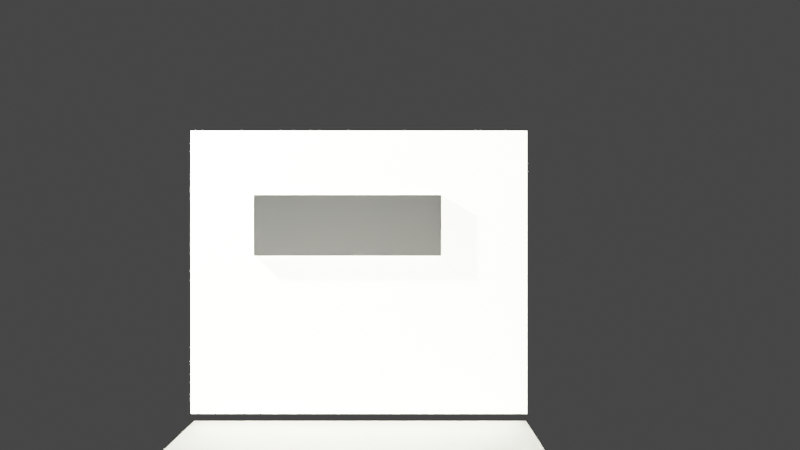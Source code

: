# Source: Can_I_See_Kerrins_Titties.blend  (saved by Blender 2.80.75; exported with 4.5.12 LTS)
import bpy
from mathutils import Matrix  # noqa: F401  (used for matrix-valued properties, if any)

bpy.ops.wm.read_factory_settings(use_empty=True)
scene = bpy.context.scene
scene.name = 'Scene'

# ---- collections
col_collection = bpy.data.collections.new('Collection'); scene.collection.children.link(col_collection)

# ---- materials (node trees are filled in below, after node groups)
mat_material = bpy.data.materials.new('Material')
mat_glass = bpy.data.materials.new('Glass')

# ---- material node trees
mat_material.use_nodes = True; mat_material.node_tree.nodes.clear()
_N = mat_material.node_tree.nodes; _L = mat_material.node_tree.links
n0 = _N.new('ShaderNodeOutputMaterial'); n0.name = 'Material Output'; n0.location = (300, 300)
n1 = _N.new('ShaderNodeBsdfPrincipled'); n1.name = 'Principled BSDF'; n1.location = (10, 300)
n1.distribution = 'GGX'
n1.subsurface_method = 'BURLEY'
n1.inputs[0].default_value = (100.0, 99.2, 81.6, 1.0)
n1.inputs[2].default_value = 0.6
n1.inputs[3].default_value = 1.45
n1.inputs[27].default_value = (0.0, 0.0, 0.0, 1.0)
n1.inputs[28].default_value = 1.0
_L.new(n1.outputs[0], n0.inputs[0])
n0.is_active_output = True
mat_glass.use_nodes = True; mat_glass.node_tree.nodes.clear()
_N = mat_glass.node_tree.nodes; _L = mat_glass.node_tree.links
n0 = _N.new('ShaderNodeOutputMaterial'); n0.name = 'Material Output'; n0.location = (300, 300)
n1 = _N.new('ShaderNodeBsdfGlass'); n1.name = 'Glass BSDF'; n1.location = (10, 300)
n1.distribution = 'BECKMANN'
n1.inputs[2].default_value = 1.45
_L.new(n1.outputs[0], n0.inputs[0])
n0.is_active_output = True

# ---- world
world_world = bpy.data.worlds.new('World'); scene.world = world_world
world_world.use_nodes = True; world_world.node_tree.nodes.clear()
_N = world_world.node_tree.nodes; _L = world_world.node_tree.links
n0 = _N.new('ShaderNodeOutputWorld'); n0.name = 'World Output'; n0.location = (300, 300)
n1 = _N.new('ShaderNodeBackground'); n1.name = 'Background'; n1.location = (10, 300)
n1.inputs[0].default_value = (0.05088, 0.05088, 0.05088, 1.0)
_L.new(n1.outputs[0], n0.inputs[0])
n0.is_active_output = True
world_world.color = (0.05088, 0.05088, 0.05088)
world_world.use_sun_shadow = False
world_world.sun_shadow_jitter_overblur = 0.0

# ---- cameras
cam_camera = bpy.data.cameras.new('Camera')
cam_camera.clip_end = 100.0
cam_camera.lens = 17.0
cam_camera.sensor_width = 22.0
cam_camera.ortho_scale = 7.314
cam_camera.show_sensor = True

# ---- lights
light_light = bpy.data.lights.new('Light', 'POINT')
light_light.transmission_factor = 0.0
light_light.energy = 1000.0
light_light.shadow_soft_size = 0.1
light_light.shadow_maximum_resolution = 0.006
light_light.use_absolute_resolution = True

# ---- meshes
me_cube_001 = bpy.data.meshes.new('Cube.001')
me_cube_001.from_pydata([(-0.3803, 1.966, 1.117), (-0.3803, 1.966, 1.547), (-1.489, 1.966, 1.117), (-1.489, 1.966, 1.547), (-0.3803, 1.966, 1.117), (-0.3803, 1.966, 1.547), (-2.0, 0.006936, 0.0002599), (-2.0, 0.006936, 2.0), (-2.0, 2.007, 0.0002599), (-2.0, 2.007, 2.0), (0.0002953, 0.006936, 0.0002599), (0.0002953, 0.006936, 2.0), (0.0002953, 2.007, 0.0002599), (0.0002953, 2.007, 2.0), (0.0002953, 2.007, 2.0), (0.0002953, 2.007, 0.0002599), (0.0002953, 0.006936, 0.0002599), (0.0002953, 0.006936, 2.0), (0.0002953, 2.007, 2.0), (0.0002953, 2.007, 0.0002599), (0.0002953, 0.006936, 0.0002599), (0.0002953, 0.006936, 2.0), (-0.3803, 0.006936, 1.547), (-0.3803, 0.006936, 1.117), (-1.489, 0.006936, 1.117), (-1.489, 0.006936, 1.547), (-0.403, 0.006936, 1.547), (-1.467, 0.006936, 1.117), (-1.489, 0.006936, 1.538), (-0.3803, 0.006936, 1.126), (-1.467, 0.006936, 1.117), (-1.489, 0.006936, 1.538), (-0.403, 0.006936, 1.547), (-0.3803, 0.006936, 1.126)], [(3, 26), (4, 27), (2, 28), (5, 29)], [(0, 23, 29, 1), (4, 23, 33, 22, 5), (2, 24, 30, 23, 4), (5, 22, 32, 25, 3), (6, 7, 9, 8), (8, 9, 13, 12), (11, 10, 16, 17), (10, 11, 22, 33, 23, 30, 24, 7, 6), (8, 12, 10, 6), (13, 9, 7, 11), (14, 17, 21, 18), (10, 12, 15, 16), (13, 11, 17, 14), (12, 13, 14, 15), (19, 18, 21, 20), (15, 14, 18, 19), (17, 16, 20, 21), (16, 15, 19, 20), (24, 2, 3, 25, 31), (7, 24, 31, 25, 32, 22, 11), (23, 0, 27)])
_uv = me_cube_001.uv_layers.new(name='UVMap')
_uv.uv.foreach_set('vector', [0.375, 0.5, 0.375, 0.7449, 0.3801, 0.7449, 0.625, 0.5, 0.375, 0.5, 0.375, 0.7449, 0.3801, 0.7449, 0.625, 0.7449, 0.625, 0.5, 0.125, 0.5, 0.125, 0.7449, 0.1301, 0.7449, 0.375, 0.7449, 0.375, 0.5, 0.625, 0.5, 0.625, 0.7449, 0.6301, 0.7449, 0.875, 0.7449, 0.875, 0.5, 0.375, 0.0, 0.625, 0.0, 0.625, 0.25, 0.375, 0.25, 0.375, 0.25, 0.625, 0.25, 0.625, 0.5, 0.375, 0.5, 0.625, 0.75, 0.375, 0.75, 0.375, 0.75, 0.625, 0.75, 0.375, 0.75, 0.625, 0.75, 0.5683, 0.7976, 0.5157, 0.7976, 0.5146, 0.7976, 0.5146, 0.9334, 0.5146, 0.9362, 0.625, 1.0, 0.375, 1.0, 0.125, 0.5, 0.375, 0.5, 0.375, 0.75, 0.125, 0.75, 0.625, 0.5, 0.875, 0.5, 0.875, 0.75, 0.625, 0.75, 0.625, 0.5, 0.625, 0.75, 0.625, 0.75, 0.625, 0.5, 0.375, 0.75, 0.375, 0.5, 0.375, 0.5, 0.375, 0.75, 0.625, 0.5, 0.625, 0.75, 0.625, 0.75, 0.625, 0.5, 0.375, 0.5, 0.625, 0.5, 0.625, 0.5, 0.375, 0.5, 0.375, 0.5, 0.625, 0.5, 0.625, 0.75, 0.375, 0.75, 0.375, 0.5, 0.625, 0.5, 0.625, 0.5, 0.375, 0.5, 0.625, 0.75, 0.375, 0.75, 0.375, 0.75, 0.625, 0.75, 0.375, 0.75, 0.375, 0.5, 0.375, 0.5, 0.375, 0.75, 0.375, 0.00513, 0.375, 0.25, 0.625, 0.25, 0.625, 0.00513, 0.6199, 0.00513, 0.625, 1.0, 0.5146, 0.9362, 0.5672, 0.9362, 0.5683, 0.9362, 0.5683, 0.8004, 0.5683, 0.7976, 0.625, 0.75, 0.375, 0.7449, 0.375, 0.5, 0.1301, 0.7449])
me_cube_001.materials.append(mat_material)
me_cube_001.use_remesh_preserve_volume = False
me_cube_001.use_remesh_preserve_attributes = False
me_cube_001.use_mirror_vertex_groups = False
me_cube_001.update()
me_cube_000 = bpy.data.meshes.new('Cube.000')
me_cube_000.from_pydata([(-2.0, -2.0, 0.0), (-2.0, -2.0, 2.0), (-2.0, 0.0, 0.0), (-2.0, 0.0, 2.0), (0.0, -2.0, 0.0), (0.0, -2.0, 2.0), (0.0, 0.0, 0.0), (0.0, 0.0, 2.0), (0.0, 0.0, 2.0), (0.0, 0.0, 0.0), (0.0, -2.0, 0.0), (0.0, -2.0, 2.0), (0.0, 0.0, 2.0), (0.0, 0.0, 0.0), (0.0, -2.0, 0.0), (0.0, -2.0, 2.0)], [], [(0, 1, 3, 2), (2, 3, 7, 6), (5, 4, 10, 11), (4, 5, 1, 0), (2, 6, 4, 0), (7, 3, 1, 5), (8, 11, 15, 12), (4, 6, 9, 10), (7, 5, 11, 8), (6, 7, 8, 9), (13, 12, 15, 14), (9, 8, 12, 13), (11, 10, 14, 15), (10, 9, 13, 14)])
_uv = me_cube_000.uv_layers.new(name='UVMap')
_uv.uv.foreach_set('vector', [0.375, 0.0, 0.625, 0.0, 0.625, 0.25, 0.375, 0.25, 0.375, 0.25, 0.625, 0.25, 0.625, 0.5, 0.375, 0.5, 0.625, 0.75, 0.375, 0.75, 0.375, 0.75, 0.625, 0.75, 0.375, 0.75, 0.625, 0.75, 0.625, 1.0, 0.375, 1.0, 0.125, 0.5, 0.375, 0.5, 0.375, 0.75, 0.125, 0.75, 0.625, 0.5, 0.875, 0.5, 0.875, 0.75, 0.625, 0.75, 0.625, 0.5, 0.625, 0.75, 0.625, 0.75, 0.625, 0.5, 0.375, 0.75, 0.375, 0.5, 0.375, 0.5, 0.375, 0.75, 0.625, 0.5, 0.625, 0.75, 0.625, 0.75, 0.625, 0.5, 0.375, 0.5, 0.625, 0.5, 0.625, 0.5, 0.375, 0.5, 0.375, 0.5, 0.625, 0.5, 0.625, 0.75, 0.375, 0.75, 0.375, 0.5, 0.625, 0.5, 0.625, 0.5, 0.375, 0.5, 0.625, 0.75, 0.375, 0.75, 0.375, 0.75, 0.625, 0.75, 0.375, 0.75, 0.375, 0.5, 0.375, 0.5, 0.375, 0.75])
me_cube_000.materials.append(mat_glass)
me_cube_000.use_remesh_preserve_volume = False
me_cube_000.use_remesh_preserve_attributes = False
me_cube_000.use_mirror_vertex_groups = False
me_cube_000.update()
me_cube = bpy.data.meshes.new('Cube')
me_cube.from_pydata([(-2.0, -0.0341, 0.02787), (-2.0, -0.0341, 2.028), (-2.0, 1.966, 0.02787), (-2.0, 1.966, 2.028), (-0.0004075, -0.0341, 0.02787), (-0.0004075, -0.0341, 2.028), (-0.0004075, 1.966, 0.02787), (-0.0004075, 1.966, 2.028)], [], [(0, 1, 3, 2), (2, 3, 7, 6), (6, 7, 5, 4), (4, 5, 1, 0), (2, 6, 4, 0), (7, 3, 1, 5)])
_uv = me_cube.uv_layers.new(name='UVMap')
_uv.uv.foreach_set('vector', [0.375, 0.0, 0.625, 0.0, 0.625, 0.25, 0.375, 0.25, 0.375, 0.25, 0.625, 0.25, 0.625, 0.5, 0.375, 0.5, 0.375, 0.5, 0.625, 0.5, 0.625, 0.75, 0.375, 0.75, 0.375, 0.75, 0.625, 0.75, 0.625, 1.0, 0.375, 1.0, 0.125, 0.5, 0.375, 0.5, 0.375, 0.75, 0.125, 0.75, 0.625, 0.5, 0.875, 0.5, 0.875, 0.75, 0.625, 0.75])
me_cube.use_remesh_preserve_volume = False
me_cube.use_remesh_preserve_attributes = False
me_cube.use_mirror_vertex_groups = False
me_cube.update()
me_plane = bpy.data.meshes.new('Plane')
me_plane.from_pydata([(-2.0, -2.0, 0.0), (0.0, -2.0, 0.0), (-2.0, 0.0, 0.0), (0.0, 0.0, 0.0)], [], [(0, 1, 3, 2)])
_uv = me_plane.uv_layers.new(name='UVMap')
_uv.uv.foreach_set('vector', [0.0, 0.0, 1.0, 0.0, 1.0, 1.0, 0.0, 1.0])
me_plane.use_remesh_preserve_volume = False
me_plane.use_remesh_preserve_attributes = False
me_plane.use_mirror_vertex_groups = False
me_plane.update()
me_plane_001 = bpy.data.meshes.new('Plane.001')
me_plane_001.from_pydata([(-2.0, 0.0, 0.0), (0.0, 0.0, 0.0), (-2.0, 2.0, 0.0), (0.0, 2.0, 0.0)], [], [(0, 1, 3, 2)])
_uv = me_plane_001.uv_layers.new(name='UVMap')
_uv.uv.foreach_set('vector', [0.0, 0.0, 1.0, 0.0, 1.0, 1.0, 0.0, 1.0])
me_plane_001.use_remesh_preserve_volume = False
me_plane_001.use_remesh_preserve_attributes = False
me_plane_001.use_mirror_vertex_groups = False
me_plane_001.update()
me_plane_002 = bpy.data.meshes.new('Plane.002')
me_plane_002.from_pydata([(-2.0, 0.0, 2.98e-08), (0.0, 0.0, 2.98e-08), (-2.0, 2.0, 2.98e-08), (0.0, 2.0, 2.98e-08)], [], [(0, 1, 3, 2)])
_uv = me_plane_002.uv_layers.new(name='UVMap')
_uv.uv.foreach_set('vector', [0.0, 0.0, 1.0, 0.0, 1.0, 1.0, 0.0, 1.0])
me_plane_002.use_remesh_preserve_volume = False
me_plane_002.use_remesh_preserve_attributes = False
me_plane_002.use_mirror_vertex_groups = False
me_plane_002.update()

# ---- objects
ob_light = bpy.data.objects.new('Light', light_light)
ob_camera = bpy.data.objects.new('Camera', cam_camera)
ob_wall = bpy.data.objects.new('Wall', me_cube_001)
ob_mirror = bpy.data.objects.new('Mirror', me_cube_000)
ob_window = bpy.data.objects.new('Window', me_cube)
ob_plane = bpy.data.objects.new('Plane', me_plane)
ob_plane_001 = bpy.data.objects.new('Plane.001', me_plane_001)
ob_plane_002 = bpy.data.objects.new('Plane.002', me_plane_002)

# ---- transforms, parenting, visibility, modifiers, constraints
ob_light.location = (4.076, 1.005, 5.904)
ob_light.rotation_euler = (0.6503, 0.05522, 1.866)
ob_light.lock_rotations_4d = False
ob_light.empty_display_type = 'ARROWS'
ob_light.color = (0.0, 0.0, 0.0, 0.0)
ob_light.lineart.crease_threshold = 0.0
ob_camera.location = (-2.0, 6.0, 1.8)
ob_camera.rotation_euler = (1.571, 0.0, 3.142)
ob_camera.lock_rotations_4d = False
ob_camera.empty_display_type = 'ARROWS'
ob_camera.color = (0.0, 0.0, 0.0, 0.0)
ob_camera.display_type = 'WIRE'
ob_camera.lineart.crease_threshold = 0.0
ob_wall.location = (0.0, 0.0, 0.0)
ob_wall.scale = (1.605, 0.05, 1.35)
ob_wall.lineart.crease_threshold = 0.0
_m = ob_wall.modifiers.new('Boolean', 'BOOLEAN')
_m.object = ob_window
_m.solver = 'FAST'
ob_mirror.location = (0.0, -3.21, 0.0)
ob_mirror.scale = (1.605, 0.0025, 1.35)
ob_mirror.lineart.crease_threshold = 0.0
ob_window.location = (-0.61, 0.0, 1.5)
ob_window.scale = (0.89, 0.075, 0.29)
ob_window.lock_scale = (True, True, True)
ob_window.lineart.crease_threshold = 0.0
ob_plane.location = (0.0, 0.0, 0.0)
ob_plane.scale = (1.61, 1.61, 1.0)
ob_plane.lineart.crease_threshold = 0.0
ob_plane_001.location = (0.0, 0.0, -0.1)
ob_plane_001.scale = (1.61, 1.5, 1.0)
ob_plane_001.lineart.crease_threshold = 0.0
ob_plane_002.location = (6.0, 3.5, 0.4)
ob_plane_002.scale = (6.0, 4.0, 1.0)
ob_plane_002.lineart.crease_threshold = 0.0

# ---- collection membership
col_collection.objects.link(ob_light)
col_collection.objects.link(ob_camera)
col_collection.objects.link(ob_wall)
col_collection.objects.link(ob_mirror)
col_collection.objects.link(ob_window)
col_collection.objects.link(ob_plane)
col_collection.objects.link(ob_plane_001)
col_collection.objects.link(ob_plane_002)

# ---- scene / render settings (as saved in the file)
scene.camera = ob_camera
scene.frame_start = 1; scene.frame_end = 250; scene.frame_set(0)
scene.render.engine = 'CYCLES'
scene.cycles.use_denoising = False
scene.cycles.samples = 128
scene.cycles.sampling_pattern = 'TABULATED_SOBOL'
scene.cycles.use_adaptive_sampling = False
scene.cycles.use_light_tree = False
scene.view_settings.view_transform = 'Filmic'
bpy.context.view_layer.update()
